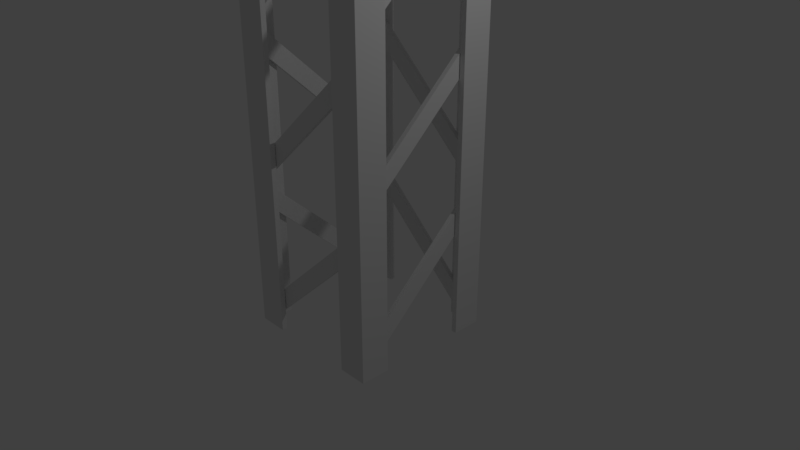 # Source: support.blend  (saved by Blender 2.79.0; exported with 4.5.12 LTS)
import bpy
from mathutils import Matrix  # noqa: F401  (used for matrix-valued properties, if any)

bpy.ops.wm.read_factory_settings(use_empty=True)
scene = bpy.context.scene
scene.name = 'Scene'

# ---- collections
col_collection_1 = bpy.data.collections.new('Collection 1'); scene.collection.children.link(col_collection_1)

# ---- world
world_world = bpy.data.worlds.new('World'); scene.world = world_world
world_world.color = (0.05088, 0.05088, 0.05088)
world_world.use_sun_shadow = False
world_world.sun_shadow_jitter_overblur = 0.0
world_world.cycles.sampling_method = 'MANUAL'

# ---- cameras
cam_camera = bpy.data.cameras.new('Camera')
cam_camera.clip_end = 100.0
cam_camera.lens = 35.0
cam_camera.sensor_width = 32.0
cam_camera.sensor_height = 18.0
cam_camera.ortho_scale = 7.314
cam_camera.dof.focus_distance = 0.0
cam_camera.dof.aperture_fstop = 128.0

# ---- lights
light_lamp = bpy.data.lights.new('Lamp', 'POINT')
light_lamp.transmission_factor = 0.0
light_lamp.cutoff_distance = 30.0
light_lamp.energy = 100.0
light_lamp.shadow_buffer_clip_start = 1.001
light_lamp.shadow_soft_size = 0.1
light_lamp.shadow_maximum_resolution = 0.006
light_lamp.use_absolute_resolution = True

# ---- meshes
me_cube_005 = bpy.data.meshes.new('Cube.005')
me_cube_005.from_pydata([(-0.9255, 0.8665, 0.7), (-0.9255, 0.8665, 1.0), (-0.9255, 0.9265, 0.7), (-0.9255, 0.9265, 1.0), (0.9245, 0.8665, -1.0), (0.9245, 0.8665, -0.7), (0.9245, 0.9265, -1.0), (0.9245, 0.9265, -0.7), (0.9245, -0.8635, 0.7), (0.9245, -0.8635, 1.0), (0.9245, -0.9235, 0.7), (0.9245, -0.9235, 1.0), (-0.9255, -0.8635, -1.0), (-0.9255, -0.8635, -0.7), (-0.9255, -0.9235, -1.0), (-0.9255, -0.9235, -0.7), (-0.8655, -0.9235, 0.7), (-0.8655, -0.9235, 1.0), (-0.9255, -0.9235, 0.7), (-0.9255, -0.9235, 1.0), (-0.8655, 0.9265, -1.0), (-0.8655, 0.9265, -0.7), (-0.9255, 0.9265, -1.0), (-0.9255, 0.9265, -0.7), (0.8645, 0.9265, 0.7), (0.8645, 0.9265, 1.0), (0.9245, 0.9265, 0.7), (0.9245, 0.9265, 1.0), (0.8645, -0.9235, -1.0), (0.8645, -0.9235, -0.7), (0.9245, -0.9235, -1.0), (0.9245, -0.9235, -0.7), (-0.9996, 0.599, -1.0), (-0.9996, 0.599, 1.0), (-0.9996, 0.999, -1.0), (-0.9996, 0.999, 1.0), (-0.9289, 0.599, 1.0), (-0.9289, 0.599, -1.0), (-0.5996, 0.999, -1.0), (-0.5996, 0.999, 1.0), (-0.9289, 0.9283, -1.0), (-0.9289, 0.9283, 1.0), (-0.5996, 0.9283, -1.0), (-0.5996, 0.9283, 1.0), (1.0, -0.601, -1.0), (1.0, -0.601, 1.0), (1.0, -1.001, -1.0), (1.0, -1.001, 1.0), (0.9297, -0.601, 1.0), (0.9297, -0.601, -1.0), (0.6004, -1.001, -1.0), (0.6004, -1.001, 1.0), (0.9297, -0.9303, -1.0), (0.9297, -0.9303, 1.0), (0.6004, -0.9303, -1.0), (0.6004, -0.9303, 1.0), (-0.5996, -1.001, -1.0), (-0.5996, -1.001, 1.0), (-0.9996, -1.001, -1.0), (-0.9996, -1.001, 1.0), (-0.5996, -0.9303, 1.0), (-0.5996, -0.9303, -1.0), (-0.9996, -0.601, -1.0), (-0.9996, -0.601, 1.0), (-0.9289, -0.9303, -1.0), (-0.9289, -0.9303, 1.0), (-0.9289, -0.601, -1.0), (-0.9289, -0.601, 1.0), (0.6004, 0.999, -1.0), (0.6004, 0.999, 1.0), (1.0, 0.999, -1.0), (1.0, 0.999, 1.0), (0.6004, 0.9283, 1.0), (0.6004, 0.9283, -1.0), (1.0, 0.599, -1.0), (1.0, 0.599, 1.0), (0.9297, 0.9283, -1.0), (0.9297, 0.9283, 1.0), (0.9297, 0.599, -1.0), (0.9297, 0.599, 1.0), (-0.9255, 0.8665, 2.7), (-0.9255, 0.8665, 3.0), (-0.9255, 0.9265, 2.7), (-0.9255, 0.9265, 3.0), (0.9245, 0.8665, 1.0), (0.9245, 0.8665, 1.3), (0.9245, 0.9265, 1.0), (0.9245, 0.9265, 1.3), (0.9245, -0.8635, 2.7), (0.9245, -0.8635, 3.0), (0.9245, -0.9235, 2.7), (0.9245, -0.9235, 3.0), (-0.9255, -0.8635, 1.0), (-0.9255, -0.8635, 1.3), (-0.9255, -0.9235, 1.0), (-0.9255, -0.9235, 1.3), (-0.8655, -0.9235, 2.7), (-0.8655, -0.9235, 3.0), (-0.9255, -0.9235, 2.7), (-0.9255, -0.9235, 3.0), (-0.8655, 0.9265, 1.0), (-0.8655, 0.9265, 1.3), (-0.9255, 0.9265, 1.0), (-0.9255, 0.9265, 1.3), (0.8645, 0.9265, 2.7), (0.8645, 0.9265, 3.0), (0.9245, 0.9265, 2.7), (0.9245, 0.9265, 3.0), (0.8645, -0.9235, 1.0), (0.8645, -0.9235, 1.3), (0.9245, -0.9235, 1.0), (0.9245, -0.9235, 1.3), (-0.9996, 0.599, 1.0), (-0.9996, 0.599, 3.0), (-0.9996, 0.999, 1.0), (-0.9996, 0.999, 3.0), (-0.9289, 0.599, 3.0), (-0.9289, 0.599, 1.0), (-0.5996, 0.999, 1.0), (-0.5996, 0.999, 3.0), (-0.9289, 0.9283, 1.0), (-0.9289, 0.9283, 3.0), (-0.5996, 0.9283, 1.0), (-0.5996, 0.9283, 3.0), (1.0, -0.601, 1.0), (1.0, -0.601, 3.0), (1.0, -1.001, 1.0), (1.0, -1.001, 3.0), (0.9297, -0.601, 3.0), (0.9297, -0.601, 1.0), (0.6004, -1.001, 1.0), (0.6004, -1.001, 3.0), (0.9297, -0.9303, 1.0), (0.9297, -0.9303, 3.0), (0.6004, -0.9303, 1.0), (0.6004, -0.9303, 3.0), (-0.5996, -1.001, 1.0), (-0.5996, -1.001, 3.0), (-0.9996, -1.001, 1.0), (-0.9996, -1.001, 3.0), (-0.5996, -0.9303, 3.0), (-0.5996, -0.9303, 1.0), (-0.9996, -0.601, 1.0), (-0.9996, -0.601, 3.0), (-0.9289, -0.9303, 1.0), (-0.9289, -0.9303, 3.0), (-0.9289, -0.601, 1.0), (-0.9289, -0.601, 3.0), (0.6004, 0.999, 1.0), (0.6004, 0.999, 3.0), (1.0, 0.999, 1.0), (1.0, 0.999, 3.0), (0.6004, 0.9283, 3.0), (0.6004, 0.9283, 1.0), (1.0, 0.599, 1.0), (1.0, 0.599, 3.0), (0.9297, 0.9283, 1.0), (0.9297, 0.9283, 3.0), (0.9297, 0.599, 1.0), (0.9297, 0.599, 3.0), (-0.9255, 0.8665, 4.7), (-0.9255, 0.8665, 5.0), (-0.9255, 0.9265, 4.7), (-0.9255, 0.9265, 5.0), (0.9245, 0.8665, 3.0), (0.9245, 0.8665, 3.3), (0.9245, 0.9265, 3.0), (0.9245, 0.9265, 3.3), (0.9245, -0.8635, 4.7), (0.9245, -0.8635, 5.0), (0.9245, -0.9235, 4.7), (0.9245, -0.9235, 5.0), (-0.9255, -0.8635, 3.0), (-0.9255, -0.8635, 3.3), (-0.9255, -0.9235, 3.0), (-0.9255, -0.9235, 3.3), (-0.8655, -0.9235, 4.7), (-0.8655, -0.9235, 5.0), (-0.9255, -0.9235, 4.7), (-0.9255, -0.9235, 5.0), (-0.8655, 0.9265, 3.0), (-0.8655, 0.9265, 3.3), (-0.9255, 0.9265, 3.0), (-0.9255, 0.9265, 3.3), (0.8645, 0.9265, 4.7), (0.8645, 0.9265, 5.0), (0.9245, 0.9265, 4.7), (0.9245, 0.9265, 5.0), (0.8645, -0.9235, 3.0), (0.8645, -0.9235, 3.3), (0.9245, -0.9235, 3.0), (0.9245, -0.9235, 3.3), (-0.9996, 0.599, 3.0), (-0.9996, 0.599, 5.0), (-0.9996, 0.999, 3.0), (-0.9996, 0.999, 5.0), (-0.9289, 0.599, 5.0), (-0.9289, 0.599, 3.0), (-0.5996, 0.999, 3.0), (-0.5996, 0.999, 5.0), (-0.9289, 0.9283, 3.0), (-0.9289, 0.9283, 5.0), (-0.5996, 0.9283, 3.0), (-0.5996, 0.9283, 5.0), (1.0, -0.601, 3.0), (1.0, -0.601, 5.0), (1.0, -1.001, 3.0), (1.0, -1.001, 5.0), (0.9297, -0.601, 5.0), (0.9297, -0.601, 3.0), (0.6004, -1.001, 3.0), (0.6004, -1.001, 5.0), (0.9297, -0.9303, 3.0), (0.9297, -0.9303, 5.0), (0.6004, -0.9303, 3.0), (0.6004, -0.9303, 5.0), (-0.5996, -1.001, 3.0), (-0.5996, -1.001, 5.0), (-0.9996, -1.001, 3.0), (-0.9996, -1.001, 5.0), (-0.5996, -0.9303, 5.0), (-0.5996, -0.9303, 3.0), (-0.9996, -0.601, 3.0), (-0.9996, -0.601, 5.0), (-0.9289, -0.9303, 3.0), (-0.9289, -0.9303, 5.0), (-0.9289, -0.601, 3.0), (-0.9289, -0.601, 5.0), (0.6004, 0.999, 3.0), (0.6004, 0.999, 5.0), (1.0, 0.999, 3.0), (1.0, 0.999, 5.0), (0.6004, 0.9283, 5.0), (0.6004, 0.9283, 3.0), (1.0, 0.599, 3.0), (1.0, 0.599, 5.0), (0.9297, 0.9283, 3.0), (0.9297, 0.9283, 5.0), (0.9297, 0.599, 3.0), (0.9297, 0.599, 5.0), (-0.9255, 0.8665, 6.7), (-0.9255, 0.8665, 7.0), (-0.9255, 0.9265, 6.7), (-0.9255, 0.9265, 7.0), (0.9245, 0.8665, 5.0), (0.9245, 0.8665, 5.3), (0.9245, 0.9265, 5.0), (0.9245, 0.9265, 5.3), (0.9245, -0.8635, 6.7), (0.9245, -0.8635, 7.0), (0.9245, -0.9235, 6.7), (0.9245, -0.9235, 7.0), (-0.9255, -0.8635, 5.0), (-0.9255, -0.8635, 5.3), (-0.9255, -0.9235, 5.0), (-0.9255, -0.9235, 5.3), (-0.8655, -0.9235, 6.7), (-0.8655, -0.9235, 7.0), (-0.9255, -0.9235, 6.7), (-0.9255, -0.9235, 7.0), (-0.8655, 0.9265, 5.0), (-0.8655, 0.9265, 5.3), (-0.9255, 0.9265, 5.0), (-0.9255, 0.9265, 5.3), (0.8645, 0.9265, 6.7), (0.8645, 0.9265, 7.0), (0.9245, 0.9265, 6.7), (0.9245, 0.9265, 7.0), (0.8645, -0.9235, 5.0), (0.8645, -0.9235, 5.3), (0.9245, -0.9235, 5.0), (0.9245, -0.9235, 5.3), (-0.9996, 0.599, 5.0), (-0.9996, 0.599, 7.0), (-0.9996, 0.999, 5.0), (-0.9996, 0.999, 7.0), (-0.9289, 0.599, 7.0), (-0.9289, 0.599, 5.0), (-0.5996, 0.999, 5.0), (-0.5996, 0.999, 7.0), (-0.9289, 0.9283, 5.0), (-0.9289, 0.9283, 7.0), (-0.5996, 0.9283, 5.0), (-0.5996, 0.9283, 7.0), (1.0, -0.601, 5.0), (1.0, -0.601, 7.0), (1.0, -1.001, 5.0), (1.0, -1.001, 7.0), (0.9297, -0.601, 7.0), (0.9297, -0.601, 5.0), (0.6004, -1.001, 5.0), (0.6004, -1.001, 7.0), (0.9297, -0.9303, 5.0), (0.9297, -0.9303, 7.0), (0.6004, -0.9303, 5.0), (0.6004, -0.9303, 7.0), (-0.5996, -1.001, 5.0), (-0.5996, -1.001, 7.0), (-0.9996, -1.001, 5.0), (-0.9996, -1.001, 7.0), (-0.5996, -0.9303, 7.0), (-0.5996, -0.9303, 5.0), (-0.9996, -0.601, 5.0), (-0.9996, -0.601, 7.0), (-0.9289, -0.9303, 5.0), (-0.9289, -0.9303, 7.0), (-0.9289, -0.601, 5.0), (-0.9289, -0.601, 7.0), (0.6004, 0.999, 5.0), (0.6004, 0.999, 7.0), (1.0, 0.999, 5.0), (1.0, 0.999, 7.0), (0.6004, 0.9283, 7.0), (0.6004, 0.9283, 5.0), (1.0, 0.599, 5.0), (1.0, 0.599, 7.0), (0.9297, 0.9283, 5.0), (0.9297, 0.9283, 7.0), (0.9297, 0.599, 5.0), (0.9297, 0.599, 7.0), (-0.9255, 0.8665, 8.7), (-0.9255, 0.8665, 9.0), (-0.9255, 0.9265, 8.7), (-0.9255, 0.9265, 9.0), (0.9245, 0.8665, 7.0), (0.9245, 0.8665, 7.3), (0.9245, 0.9265, 7.0), (0.9245, 0.9265, 7.3), (0.9245, -0.8635, 8.7), (0.9245, -0.8635, 9.0), (0.9245, -0.9235, 8.7), (0.9245, -0.9235, 9.0), (-0.9255, -0.8635, 7.0), (-0.9255, -0.8635, 7.3), (-0.9255, -0.9235, 7.0), (-0.9255, -0.9235, 7.3), (-0.8655, -0.9235, 8.7), (-0.8655, -0.9235, 9.0), (-0.9255, -0.9235, 8.7), (-0.9255, -0.9235, 9.0), (-0.8655, 0.9265, 7.0), (-0.8655, 0.9265, 7.3), (-0.9255, 0.9265, 7.0), (-0.9255, 0.9265, 7.3), (0.8645, 0.9265, 8.7), (0.8645, 0.9265, 9.0), (0.9245, 0.9265, 8.7), (0.9245, 0.9265, 9.0), (0.8645, -0.9235, 7.0), (0.8645, -0.9235, 7.3), (0.9245, -0.9235, 7.0), (0.9245, -0.9235, 7.3), (-0.9996, 0.599, 7.0), (-0.9996, 0.599, 9.0), (-0.9996, 0.999, 7.0), (-0.9996, 0.999, 9.0), (-0.9289, 0.599, 9.0), (-0.9289, 0.599, 7.0), (-0.5996, 0.999, 7.0), (-0.5996, 0.999, 9.0), (-0.9289, 0.9283, 7.0), (-0.9289, 0.9283, 9.0), (-0.5996, 0.9283, 7.0), (-0.5996, 0.9283, 9.0), (1.0, -0.601, 7.0), (1.0, -0.601, 9.0), (1.0, -1.001, 7.0), (1.0, -1.001, 9.0), (0.9297, -0.601, 9.0), (0.9297, -0.601, 7.0), (0.6004, -1.001, 7.0), (0.6004, -1.001, 9.0), (0.9297, -0.9303, 7.0), (0.9297, -0.9303, 9.0), (0.6004, -0.9303, 7.0), (0.6004, -0.9303, 9.0), (-0.5996, -1.001, 7.0), (-0.5996, -1.001, 9.0), (-0.9996, -1.001, 7.0), (-0.9996, -1.001, 9.0), (-0.5996, -0.9303, 9.0), (-0.5996, -0.9303, 7.0), (-0.9996, -0.601, 7.0), (-0.9996, -0.601, 9.0), (-0.9289, -0.9303, 7.0), (-0.9289, -0.9303, 9.0), (-0.9289, -0.601, 7.0), (-0.9289, -0.601, 9.0), (0.6004, 0.999, 7.0), (0.6004, 0.999, 9.0), (1.0, 0.999, 7.0), (1.0, 0.999, 9.0), (0.6004, 0.9283, 9.0), (0.6004, 0.9283, 7.0), (1.0, 0.599, 7.0), (1.0, 0.599, 9.0), (0.9297, 0.9283, 7.0), (0.9297, 0.9283, 9.0), (0.9297, 0.599, 7.0), (0.9297, 0.599, 9.0), (-0.9255, 0.8665, 10.7), (-0.9255, 0.8665, 11.0), (-0.9255, 0.9265, 10.7), (-0.9255, 0.9265, 11.0), (0.9245, 0.8665, 9.0), (0.9245, 0.8665, 9.3), (0.9245, 0.9265, 9.0), (0.9245, 0.9265, 9.3), (0.9245, -0.8635, 10.7), (0.9245, -0.8635, 11.0), (0.9245, -0.9235, 10.7), (0.9245, -0.9235, 11.0), (-0.9255, -0.8635, 9.0), (-0.9255, -0.8635, 9.3), (-0.9255, -0.9235, 9.0), (-0.9255, -0.9235, 9.3), (-0.8655, -0.9235, 10.7), (-0.8655, -0.9235, 11.0), (-0.9255, -0.9235, 10.7), (-0.9255, -0.9235, 11.0), (-0.8655, 0.9265, 9.0), (-0.8655, 0.9265, 9.3), (-0.9255, 0.9265, 9.0), (-0.9255, 0.9265, 9.3), (0.8645, 0.9265, 10.7), (0.8645, 0.9265, 11.0), (0.9245, 0.9265, 10.7), (0.9245, 0.9265, 11.0), (0.8645, -0.9235, 9.0), (0.8645, -0.9235, 9.3), (0.9245, -0.9235, 9.0), (0.9245, -0.9235, 9.3), (-0.9996, 0.599, 9.0), (-0.9996, 0.599, 11.0), (-0.9996, 0.999, 9.0), (-0.9996, 0.999, 11.0), (-0.9289, 0.599, 11.0), (-0.9289, 0.599, 9.0), (-0.5996, 0.999, 9.0), (-0.5996, 0.999, 11.0), (-0.9289, 0.9283, 9.0), (-0.9289, 0.9283, 11.0), (-0.5996, 0.9283, 9.0), (-0.5996, 0.9283, 11.0), (1.0, -0.601, 9.0), (1.0, -0.601, 11.0), (1.0, -1.001, 9.0), (1.0, -1.001, 11.0), (0.9297, -0.601, 11.0), (0.9297, -0.601, 9.0), (0.6004, -1.001, 9.0), (0.6004, -1.001, 11.0), (0.9297, -0.9303, 9.0), (0.9297, -0.9303, 11.0), (0.6004, -0.9303, 9.0), (0.6004, -0.9303, 11.0), (-0.5996, -1.001, 9.0), (-0.5996, -1.001, 11.0), (-0.9996, -1.001, 9.0), (-0.9996, -1.001, 11.0), (-0.5996, -0.9303, 11.0), (-0.5996, -0.9303, 9.0), (-0.9996, -0.601, 9.0), (-0.9996, -0.601, 11.0), (-0.9289, -0.9303, 9.0), (-0.9289, -0.9303, 11.0), (-0.9289, -0.601, 9.0), (-0.9289, -0.601, 11.0), (0.6004, 0.999, 9.0), (0.6004, 0.999, 11.0), (1.0, 0.999, 9.0), (1.0, 0.999, 11.0), (0.6004, 0.9283, 11.0), (0.6004, 0.9283, 9.0), (1.0, 0.599, 9.0), (1.0, 0.599, 11.0), (0.9297, 0.9283, 9.0), (0.9297, 0.9283, 11.0), (0.9297, 0.599, 9.0), (0.9297, 0.599, 11.0)], [], [(0, 1, 3, 2), (2, 3, 7, 6), (6, 7, 5, 4), (4, 5, 1, 0), (2, 6, 4, 0), (7, 3, 1, 5), (8, 9, 11, 10), (10, 11, 15, 14), (14, 15, 13, 12), (12, 13, 9, 8), (10, 14, 12, 8), (15, 11, 9, 13), (16, 17, 19, 18), (18, 19, 23, 22), (22, 23, 21, 20), (20, 21, 17, 16), (18, 22, 20, 16), (23, 19, 17, 21), (24, 25, 27, 26), (26, 27, 31, 30), (30, 31, 29, 28), (28, 29, 25, 24), (26, 30, 28, 24), (31, 27, 25, 29), (32, 33, 35, 34), (34, 35, 39, 38), (35, 41, 43, 39), (40, 42, 43, 41), (32, 37, 36, 33), (37, 40, 41, 36), (39, 43, 42, 38), (38, 42, 40, 34), (33, 36, 41, 35), (34, 40, 37, 32), (44, 45, 47, 46), (46, 47, 51, 50), (47, 53, 55, 51), (52, 54, 55, 53), (44, 49, 48, 45), (49, 52, 53, 48), (51, 55, 54, 50), (50, 54, 52, 46), (45, 48, 53, 47), (46, 52, 49, 44), (56, 57, 59, 58), (58, 59, 63, 62), (59, 65, 67, 63), (64, 66, 67, 65), (56, 61, 60, 57), (61, 64, 65, 60), (63, 67, 66, 62), (62, 66, 64, 58), (57, 60, 65, 59), (58, 64, 61, 56), (68, 69, 71, 70), (70, 71, 75, 74), (71, 77, 79, 75), (76, 78, 79, 77), (68, 73, 72, 69), (73, 76, 77, 72), (75, 79, 78, 74), (74, 78, 76, 70), (69, 72, 77, 71), (70, 76, 73, 68), (80, 81, 83, 82), (82, 83, 87, 86), (86, 87, 85, 84), (84, 85, 81, 80), (82, 86, 84, 80), (87, 83, 81, 85), (88, 89, 91, 90), (90, 91, 95, 94), (94, 95, 93, 92), (92, 93, 89, 88), (90, 94, 92, 88), (95, 91, 89, 93), (96, 97, 99, 98), (98, 99, 103, 102), (102, 103, 101, 100), (100, 101, 97, 96), (98, 102, 100, 96), (103, 99, 97, 101), (104, 105, 107, 106), (106, 107, 111, 110), (110, 111, 109, 108), (108, 109, 105, 104), (106, 110, 108, 104), (111, 107, 105, 109), (112, 113, 115, 114), (114, 115, 119, 118), (115, 121, 123, 119), (120, 122, 123, 121), (112, 117, 116, 113), (117, 120, 121, 116), (119, 123, 122, 118), (118, 122, 120, 114), (113, 116, 121, 115), (114, 120, 117, 112), (124, 125, 127, 126), (126, 127, 131, 130), (127, 133, 135, 131), (132, 134, 135, 133), (124, 129, 128, 125), (129, 132, 133, 128), (131, 135, 134, 130), (130, 134, 132, 126), (125, 128, 133, 127), (126, 132, 129, 124), (136, 137, 139, 138), (138, 139, 143, 142), (139, 145, 147, 143), (144, 146, 147, 145), (136, 141, 140, 137), (141, 144, 145, 140), (143, 147, 146, 142), (142, 146, 144, 138), (137, 140, 145, 139), (138, 144, 141, 136), (148, 149, 151, 150), (150, 151, 155, 154), (151, 157, 159, 155), (156, 158, 159, 157), (148, 153, 152, 149), (153, 156, 157, 152), (155, 159, 158, 154), (154, 158, 156, 150), (149, 152, 157, 151), (150, 156, 153, 148), (160, 161, 163, 162), (162, 163, 167, 166), (166, 167, 165, 164), (164, 165, 161, 160), (162, 166, 164, 160), (167, 163, 161, 165), (168, 169, 171, 170), (170, 171, 175, 174), (174, 175, 173, 172), (172, 173, 169, 168), (170, 174, 172, 168), (175, 171, 169, 173), (176, 177, 179, 178), (178, 179, 183, 182), (182, 183, 181, 180), (180, 181, 177, 176), (178, 182, 180, 176), (183, 179, 177, 181), (184, 185, 187, 186), (186, 187, 191, 190), (190, 191, 189, 188), (188, 189, 185, 184), (186, 190, 188, 184), (191, 187, 185, 189), (192, 193, 195, 194), (194, 195, 199, 198), (195, 201, 203, 199), (200, 202, 203, 201), (192, 197, 196, 193), (197, 200, 201, 196), (199, 203, 202, 198), (198, 202, 200, 194), (193, 196, 201, 195), (194, 200, 197, 192), (204, 205, 207, 206), (206, 207, 211, 210), (207, 213, 215, 211), (212, 214, 215, 213), (204, 209, 208, 205), (209, 212, 213, 208), (211, 215, 214, 210), (210, 214, 212, 206), (205, 208, 213, 207), (206, 212, 209, 204), (216, 217, 219, 218), (218, 219, 223, 222), (219, 225, 227, 223), (224, 226, 227, 225), (216, 221, 220, 217), (221, 224, 225, 220), (223, 227, 226, 222), (222, 226, 224, 218), (217, 220, 225, 219), (218, 224, 221, 216), (228, 229, 231, 230), (230, 231, 235, 234), (231, 237, 239, 235), (236, 238, 239, 237), (228, 233, 232, 229), (233, 236, 237, 232), (235, 239, 238, 234), (234, 238, 236, 230), (229, 232, 237, 231), (230, 236, 233, 228), (240, 241, 243, 242), (242, 243, 247, 246), (246, 247, 245, 244), (244, 245, 241, 240), (242, 246, 244, 240), (247, 243, 241, 245), (248, 249, 251, 250), (250, 251, 255, 254), (254, 255, 253, 252), (252, 253, 249, 248), (250, 254, 252, 248), (255, 251, 249, 253), (256, 257, 259, 258), (258, 259, 263, 262), (262, 263, 261, 260), (260, 261, 257, 256), (258, 262, 260, 256), (263, 259, 257, 261), (264, 265, 267, 266), (266, 267, 271, 270), (270, 271, 269, 268), (268, 269, 265, 264), (266, 270, 268, 264), (271, 267, 265, 269), (272, 273, 275, 274), (274, 275, 279, 278), (275, 281, 283, 279), (280, 282, 283, 281), (272, 277, 276, 273), (277, 280, 281, 276), (279, 283, 282, 278), (278, 282, 280, 274), (273, 276, 281, 275), (274, 280, 277, 272), (284, 285, 287, 286), (286, 287, 291, 290), (287, 293, 295, 291), (292, 294, 295, 293), (284, 289, 288, 285), (289, 292, 293, 288), (291, 295, 294, 290), (290, 294, 292, 286), (285, 288, 293, 287), (286, 292, 289, 284), (296, 297, 299, 298), (298, 299, 303, 302), (299, 305, 307, 303), (304, 306, 307, 305), (296, 301, 300, 297), (301, 304, 305, 300), (303, 307, 306, 302), (302, 306, 304, 298), (297, 300, 305, 299), (298, 304, 301, 296), (308, 309, 311, 310), (310, 311, 315, 314), (311, 317, 319, 315), (316, 318, 319, 317), (308, 313, 312, 309), (313, 316, 317, 312), (315, 319, 318, 314), (314, 318, 316, 310), (309, 312, 317, 311), (310, 316, 313, 308), (320, 321, 323, 322), (322, 323, 327, 326), (326, 327, 325, 324), (324, 325, 321, 320), (322, 326, 324, 320), (327, 323, 321, 325), (328, 329, 331, 330), (330, 331, 335, 334), (334, 335, 333, 332), (332, 333, 329, 328), (330, 334, 332, 328), (335, 331, 329, 333), (336, 337, 339, 338), (338, 339, 343, 342), (342, 343, 341, 340), (340, 341, 337, 336), (338, 342, 340, 336), (343, 339, 337, 341), (344, 345, 347, 346), (346, 347, 351, 350), (350, 351, 349, 348), (348, 349, 345, 344), (346, 350, 348, 344), (351, 347, 345, 349), (352, 353, 355, 354), (354, 355, 359, 358), (355, 361, 363, 359), (360, 362, 363, 361), (352, 357, 356, 353), (357, 360, 361, 356), (359, 363, 362, 358), (358, 362, 360, 354), (353, 356, 361, 355), (354, 360, 357, 352), (364, 365, 367, 366), (366, 367, 371, 370), (367, 373, 375, 371), (372, 374, 375, 373), (364, 369, 368, 365), (369, 372, 373, 368), (371, 375, 374, 370), (370, 374, 372, 366), (365, 368, 373, 367), (366, 372, 369, 364), (376, 377, 379, 378), (378, 379, 383, 382), (379, 385, 387, 383), (384, 386, 387, 385), (376, 381, 380, 377), (381, 384, 385, 380), (383, 387, 386, 382), (382, 386, 384, 378), (377, 380, 385, 379), (378, 384, 381, 376), (388, 389, 391, 390), (390, 391, 395, 394), (391, 397, 399, 395), (396, 398, 399, 397), (388, 393, 392, 389), (393, 396, 397, 392), (395, 399, 398, 394), (394, 398, 396, 390), (389, 392, 397, 391), (390, 396, 393, 388), (400, 401, 403, 402), (402, 403, 407, 406), (406, 407, 405, 404), (404, 405, 401, 400), (402, 406, 404, 400), (407, 403, 401, 405), (408, 409, 411, 410), (410, 411, 415, 414), (414, 415, 413, 412), (412, 413, 409, 408), (410, 414, 412, 408), (415, 411, 409, 413), (416, 417, 419, 418), (418, 419, 423, 422), (422, 423, 421, 420), (420, 421, 417, 416), (418, 422, 420, 416), (423, 419, 417, 421), (424, 425, 427, 426), (426, 427, 431, 430), (430, 431, 429, 428), (428, 429, 425, 424), (426, 430, 428, 424), (431, 427, 425, 429), (432, 433, 435, 434), (434, 435, 439, 438), (435, 441, 443, 439), (440, 442, 443, 441), (432, 437, 436, 433), (437, 440, 441, 436), (439, 443, 442, 438), (438, 442, 440, 434), (433, 436, 441, 435), (434, 440, 437, 432), (444, 445, 447, 446), (446, 447, 451, 450), (447, 453, 455, 451), (452, 454, 455, 453), (444, 449, 448, 445), (449, 452, 453, 448), (451, 455, 454, 450), (450, 454, 452, 446), (445, 448, 453, 447), (446, 452, 449, 444), (456, 457, 459, 458), (458, 459, 463, 462), (459, 465, 467, 463), (464, 466, 467, 465), (456, 461, 460, 457), (461, 464, 465, 460), (463, 467, 466, 462), (462, 466, 464, 458), (457, 460, 465, 459), (458, 464, 461, 456), (468, 469, 471, 470), (470, 471, 475, 474), (471, 477, 479, 475), (476, 478, 479, 477), (468, 473, 472, 469), (473, 476, 477, 472), (475, 479, 478, 474), (474, 478, 476, 470), (469, 472, 477, 471), (470, 476, 473, 468)])
_uv = me_cube_005.uv_layers.new(name='UVMap')
_uv.uv.foreach_set('vector', [0.8099, 0.9044, 0.8099, 0.8785, 0.8151, 0.8785, 0.8151, 0.9044, 0.669, 0.9102, 0.6501, 0.9277, 0.6501, 0.7102, 0.669, 0.6926, 0.8151, 0.9044, 0.8151, 0.8785, 0.8202, 0.8785, 0.8202, 0.9044, 0.8288, 0.6434, 0.8477, 0.6609, 0.8477, 0.8785, 0.8288, 0.8609, 0.9692, 0.8398, 0.9692, 0.6797, 0.9743, 0.6797, 0.9743, 0.8398, 0.9601, 0.0, 0.9601, 0.1602, 0.955, 0.1602, 0.955, 0.0, 0.5058, 0.8918, 0.5058, 0.9177, 0.5007, 0.9177, 0.5007, 0.8918, 0.2115, 0.9102, 0.1926, 0.9277, 0.1926, 0.7102, 0.2115, 0.6926, 0.4322, 0.9177, 0.4322, 0.8918, 0.4374, 0.8918, 0.4374, 0.9177, 0.08717, 0.2359, 0.06974, 0.2168, 0.08717, 0.0, 0.1046, 0.01907, 0.4124, 0.5195, 0.4124, 0.6797, 0.4073, 0.6797, 0.4073, 0.5195, 0.9704, 0.1602, 0.9704, 0.0, 0.9755, 0.0, 0.9755, 0.1602, 0.4383, 0.9177, 0.4383, 0.8918, 0.4434, 0.8918, 0.4434, 0.9177, 0.6501, 0.9102, 0.6312, 0.9277, 0.6312, 0.7102, 0.6501, 0.6926, 0.2953, 0.9177, 0.2953, 0.8918, 0.3004, 0.8918, 0.3004, 0.9177, 0.4322, 0.9277, 0.4133, 0.9102, 0.4133, 0.6926, 0.4322, 0.7102, 0.9858, 0.1602, 0.9858, 0.0, 0.9909, 0.0, 0.9909, 0.1602, 0.9949, 0.6797, 0.9949, 0.5195, 1.0, 0.5195, 1.0, 0.6797, 0.4716, 0.9177, 0.4716, 0.8918, 0.4767, 0.8918, 0.4767, 0.9177, 0.5538, 0.9102, 0.5349, 0.9277, 0.5349, 0.7102, 0.5538, 0.6926, 0.8099, 0.9304, 0.8099, 0.9044, 0.8151, 0.9044, 0.8151, 0.9304, 0.6034, 0.9277, 0.5845, 0.9102, 0.5845, 0.6926, 0.6034, 0.7102, 0.9897, 0.8398, 0.9897, 1.0, 0.9846, 1.0, 0.9846, 0.8398, 0.9846, 0.6797, 0.9846, 0.8398, 0.9795, 0.8398, 0.9795, 0.6797, 0.3449, 0.5195, 0.3449, 0.3463, 0.3791, 0.3463, 0.3791, 0.5195, 0.1737, 0.3463, 0.1737, 0.1732, 0.2079, 0.1732, 0.2079, 0.3463, 0.9387, 0.2078, 0.9326, 0.2017, 0.9326, 0.1732, 0.9387, 0.1732, 0.7878, 0.1732, 0.7596, 0.1732, 0.7596, 1.032e-08, 0.7878, 0.0, 0.9529, 0.8658, 0.9468, 0.8658, 0.9468, 0.6926, 0.9529, 0.6926, 0.08454, 0.5822, 0.1127, 0.5822, 0.1127, 0.7554, 0.08454, 0.7554, 0.9447, 0.4848, 0.9387, 0.4848, 0.9387, 0.3117, 0.9447, 0.3117, 0.9045, 0.5195, 0.9045, 0.5134, 0.9326, 0.5134, 0.9387, 0.5195, 0.9045, 0.2078, 0.9045, 0.2017, 0.9326, 0.2017, 0.9387, 0.2078, 0.9387, 0.5195, 0.9326, 0.5134, 0.9326, 0.4848, 0.9387, 0.4848, 0.3791, 0.1732, 0.3791, 0.3463, 0.3449, 0.3463, 0.3449, 0.1732, 0.4818, 0.5195, 0.4818, 0.3463, 0.516, 0.3463, 0.516, 0.5195, 0.8502, 0.03463, 0.8442, 0.04075, 0.816, 0.04075, 0.816, 0.03463, 0.6751, 0.1732, 0.6469, 0.1732, 0.6469, 1.032e-08, 0.6751, 0.0, 0.4443, 0.8658, 0.4383, 0.8658, 0.4383, 0.6926, 0.4443, 0.6926, 0.6127, 0.6926, 0.5845, 0.6926, 0.5845, 0.5195, 0.6127, 0.5195, 0.9347, 0.6926, 0.9408, 0.6926, 0.9408, 0.8658, 0.9347, 0.8658, 0.0, 0.8246, 5.101e-09, 0.8185, 0.02818, 0.8185, 0.03423, 0.8246, 0.8502, 0.06926, 0.8442, 0.06926, 0.8442, 0.04075, 0.8502, 0.03463, 0.03423, 0.8246, 0.02818, 0.8185, 0.02818, 0.79, 0.03423, 0.79, 0.516, 0.5195, 0.516, 0.3463, 0.5503, 0.3463, 0.5503, 0.5195, 0.03423, 0.409, 0.03423, 0.2359, 0.06846, 0.2359, 0.06846, 0.409, 0.1027, 0.8593, 0.09664, 0.8531, 0.09664, 0.8246, 0.1027, 0.8246, 0.6751, 1.548e-08, 0.7033, 0.0, 0.7033, 0.1732, 0.6751, 0.1732, 0.9045, 0.5195, 0.9105, 0.5195, 0.9105, 0.6926, 0.9045, 0.6926, 0.6127, 0.3463, 0.5845, 0.3463, 0.5845, 0.1732, 0.6127, 0.1732, 0.3014, 0.6926, 0.3074, 0.6926, 0.3074, 0.8658, 0.3014, 0.8658, 0.0, 0.7554, 0.006051, 0.7554, 0.006051, 0.7839, 1.02e-08, 0.79, 0.06846, 0.8593, 0.06846, 0.8531, 0.09664, 0.8531, 0.1027, 0.8593, 1.02e-08, 0.79, 0.006051, 0.7839, 0.03423, 0.7839, 0.03423, 0.79, 0.3106, 0.3463, 0.3106, 0.1732, 0.3449, 0.1732, 0.3449, 0.3463, 0.4133, 0.3463, 0.4133, 0.5195, 0.3791, 0.5195, 0.3791, 0.3463, 0.06846, 0.9285, 0.06241, 0.9224, 0.06241, 0.8939, 0.06846, 0.8939, 0.05636, 0.7554, 0.02818, 0.7554, 0.02818, 0.5822, 0.05636, 0.5822, 0.9287, 0.8658, 0.9226, 0.8658, 0.9226, 0.6926, 0.9287, 0.6926, 0.7818, 0.6926, 0.7536, 0.6926, 0.7536, 0.5195, 0.7818, 0.5195, 0.9368, 0.0, 0.9429, 0.0, 0.9429, 0.1732, 0.9368, 0.1732, 0.1369, 0.9285, 0.1309, 0.9285, 0.1309, 0.9, 0.1369, 0.8939, 0.03423, 0.9285, 0.03423, 0.9224, 0.06241, 0.9224, 0.06846, 0.9285, 0.1369, 0.8939, 0.1309, 0.9, 0.1027, 0.9, 0.1027, 0.8939, 0.6223, 0.8918, 0.6223, 0.8658, 0.6274, 0.8658, 0.6274, 0.8918, 0.6972, 0.9102, 0.6783, 0.9277, 0.6783, 0.7102, 0.6972, 0.6926, 0.1616, 0.8918, 0.1616, 0.8658, 0.1667, 0.8658, 0.1667, 0.8918, 0.8856, 0.1732, 0.9045, 0.1907, 0.9045, 0.4083, 0.8856, 0.3907, 0.3388, 0.6797, 0.3388, 0.5195, 0.3439, 0.5195, 0.3439, 0.6797, 0.4809, 0.5195, 0.4809, 0.6797, 0.4757, 0.6797, 0.4757, 0.5195, 0.5845, 0.8788, 0.5845, 0.9048, 0.5794, 0.9048, 0.5794, 0.8788, 0.9045, 0.6258, 0.8856, 0.6434, 0.8856, 0.4258, 0.9045, 0.4083, 0.5067, 0.8918, 0.5067, 0.8658, 0.5119, 0.8658, 0.5119, 0.8918, 0.122, 0.2359, 0.1046, 0.2168, 0.122, 0.0, 0.1395, 0.01907, 0.9641, 0.5195, 0.9641, 0.6797, 0.9589, 0.6797, 0.9589, 0.5195, 0.9743, 0.6797, 0.9743, 0.5195, 0.9795, 0.5195, 0.9795, 0.6797, 0.5727, 0.9177, 0.5727, 0.8918, 0.5779, 0.8918, 0.5779, 0.9177, 0.7443, 0.9102, 0.7254, 0.9277, 0.7254, 0.7102, 0.7443, 0.6926, 0.1616, 0.9177, 0.1616, 0.8918, 0.1667, 0.8918, 0.1667, 0.9177, 0.516, 0.6926, 0.5349, 0.7102, 0.5349, 0.9277, 0.516, 0.9102, 0.9692, 0.6797, 0.9692, 0.8398, 0.9641, 0.8398, 0.9641, 0.6797, 0.9897, 1.0, 0.9897, 0.8398, 0.9949, 0.8398, 0.9949, 1.0, 0.6723, 0.9177, 0.6723, 0.8918, 0.6774, 0.8918, 0.6774, 0.9177, 0.6223, 0.9102, 0.6034, 0.9277, 0.6034, 0.7102, 0.6223, 0.6926, 0.4665, 0.9177, 0.4665, 0.8918, 0.4716, 0.8918, 0.4716, 0.9177, 0.5538, 0.6926, 0.5727, 0.7102, 0.5727, 0.9277, 0.5538, 0.9102, 0.9743, 0.8398, 0.9743, 1.0, 0.9692, 1.0, 0.9692, 0.8398, 0.9877, 0.3117, 0.9877, 0.4719, 0.9825, 0.4719, 0.9825, 0.3117, 0.4476, 0.3463, 0.4476, 0.1732, 0.4818, 0.1732, 0.4818, 0.3463, 0.3449, 0.1732, 0.3449, 2.064e-08, 0.3791, 0.0, 0.3791, 0.1732, 0.8973, 0.9477, 0.8913, 0.9416, 0.8913, 0.9131, 0.8973, 0.9131, 0.7536, 0.5195, 0.7254, 0.5195, 0.7254, 0.3463, 0.7536, 0.3463, 0.9589, 0.6926, 0.9529, 0.6926, 0.9529, 0.5195, 0.9589, 0.5195, 0.6972, 0.1732, 0.7254, 0.1732, 0.7254, 0.3463, 0.6972, 0.3463, 0.8099, 0.8658, 0.8039, 0.8658, 0.8039, 0.6926, 0.8099, 0.6926, 0.9045, 0.381, 0.9045, 0.3748, 0.9326, 0.3748, 0.9387, 0.381, 0.8631, 0.9477, 0.8631, 0.9416, 0.8913, 0.9416, 0.8973, 0.9477, 0.9387, 0.381, 0.9326, 0.3748, 0.9326, 0.3463, 0.9387, 0.3463, 0.516, 0.3463, 0.516, 0.1732, 0.5503, 0.1732, 0.5503, 0.3463, 1.02e-08, 0.5822, 0.0, 0.409, 0.03423, 0.409, 0.03423, 0.5822, 0.8845, 0.03463, 0.8784, 0.04075, 0.8502, 0.04075, 0.8502, 0.03463, 0.1677, 0.6926, 0.1395, 0.6926, 0.1395, 0.5195, 0.1677, 0.5195, 0.3014, 0.8658, 0.2953, 0.8658, 0.2953, 0.6926, 0.3014, 0.6926, 0.3046, 0.6926, 0.2764, 0.6926, 0.2764, 0.5195, 0.3046, 0.5195, 0.9247, 4.128e-08, 0.9308, 4.128e-08, 0.9308, 0.1732, 0.9247, 0.1732, 0.9045, 0.2771, 0.9045, 0.2709, 0.9326, 0.2709, 0.9387, 0.2771, 0.8845, 0.06926, 0.8784, 0.06926, 0.8784, 0.04075, 0.8845, 0.03463, 0.9387, 0.2771, 0.9326, 0.2709, 0.9326, 0.2424, 0.9387, 0.2424, 0.3106, 0.5195, 0.3106, 0.3463, 0.3449, 0.3463, 0.3449, 0.5195, 0.06974, 0.409, 0.06974, 0.2359, 0.104, 0.2359, 0.104, 0.409, 0.03423, 0.8593, 0.02818, 0.8531, 0.02818, 0.8246, 0.03423, 0.8246, 0.4133, 0.5195, 0.4415, 0.5195, 0.4415, 0.6926, 0.4133, 0.6926, 0.5067, 0.6926, 0.5128, 0.6926, 0.5128, 0.8658, 0.5067, 0.8658, 0.6469, 0.1732, 0.6187, 0.1732, 0.6187, 2.064e-08, 0.6469, 0.0, 0.4012, 0.5195, 0.4073, 0.5195, 0.4073, 0.6926, 0.4012, 0.6926, 0.8845, 0.1385, 0.8905, 0.1385, 0.8905, 0.167, 0.8845, 0.1732, 0.0, 0.8593, 0.0, 0.8531, 0.02818, 0.8531, 0.03423, 0.8593, 0.8845, 0.1732, 0.8905, 0.167, 0.9187, 0.167, 0.9187, 0.1732, 0.2422, 0.3463, 0.2422, 0.1732, 0.2764, 0.1732, 0.2764, 0.3463, 0.2079, 0.3463, 0.2079, 0.5195, 0.1737, 0.5195, 0.1737, 0.3463, 0.8845, 0.1039, 0.8784, 0.09777, 0.8784, 0.06926, 0.8845, 0.06926, 0.6972, 0.3463, 0.669, 0.3463, 0.669, 0.1732, 0.6972, 0.1732, 0.5067, 0.8658, 0.5007, 0.8658, 0.5007, 0.6926, 0.5067, 0.6926, 0.7536, 0.6926, 0.7254, 0.6926, 0.7254, 0.5195, 0.7536, 0.5195, 0.9308, 0.0, 0.9368, 0.0, 0.9368, 0.1732, 0.9308, 0.1732, 0.1027, 0.9285, 0.09664, 0.9285, 0.09664, 0.9, 0.1027, 0.8939, 0.8502, 0.1039, 0.8502, 0.09777, 0.8784, 0.09777, 0.8845, 0.1039, 0.1027, 0.8939, 0.09664, 0.9, 0.06846, 0.9, 0.06846, 0.8939, 0.6723, 0.8918, 0.6723, 0.8658, 0.6774, 0.8658, 0.6774, 0.8918, 0.8477, 0.4258, 0.8666, 0.4083, 0.8666, 0.6258, 0.8477, 0.6434, 0.5727, 0.8918, 0.5727, 0.8658, 0.5779, 0.8658, 0.5779, 0.8918, 0.8856, 0.4083, 0.8666, 0.3907, 0.8666, 0.1732, 0.8856, 0.1907, 0.2019, 0.6797, 0.2019, 0.5195, 0.207, 0.5195, 0.207, 0.6797, 0.5151, 0.5195, 0.5151, 0.6797, 0.51, 0.6797, 0.51, 0.5195, 0.8202, 0.9044, 0.8202, 0.8785, 0.8253, 0.8785, 0.8253, 0.9044, 0.8666, 0.6609, 0.8856, 0.6434, 0.8856, 0.8609, 0.8666, 0.8785, 0.5067, 0.9177, 0.5067, 0.8918, 0.5119, 0.8918, 0.5119, 0.9177, 0.7632, 0.9277, 0.7443, 0.9102, 0.7443, 0.6926, 0.7632, 0.7102, 0.9671, 0.3117, 0.9671, 0.4719, 0.962, 0.4719, 0.962, 0.3117, 0.9743, 0.8398, 0.9743, 0.6797, 0.9795, 0.6797, 0.9795, 0.8398, 0.4383, 0.8918, 0.4383, 0.8658, 0.4434, 0.8658, 0.4434, 0.8918, 0.8477, 0.6609, 0.8666, 0.6434, 0.8666, 0.8609, 0.8477, 0.8785, 0.6223, 0.9177, 0.6223, 0.8918, 0.6274, 0.8918, 0.6274, 0.9177, 0.8477, 0.6434, 0.8288, 0.6258, 0.8288, 0.4083, 0.8477, 0.4258, 0.9743, 0.5195, 0.9743, 0.6797, 0.9692, 0.6797, 0.9692, 0.5195, 0.9897, 0.6797, 0.9897, 0.5195, 0.9949, 0.5195, 0.9949, 0.6797, 0.4665, 0.8918, 0.4665, 0.8658, 0.4716, 0.8658, 0.4716, 0.8918, 0.1584, 0.9102, 0.1395, 0.9277, 0.1395, 0.7102, 0.1584, 0.6926, 0.231, 0.9307, 0.231, 0.9048, 0.2361, 0.9048, 0.2361, 0.9307, 0.3295, 0.6926, 0.3484, 0.7102, 0.3484, 0.9277, 0.3295, 0.9102, 0.9795, 0.8398, 0.9795, 1.0, 0.9743, 1.0, 0.9743, 0.8398, 0.9692, 0.8398, 0.9692, 1.0, 0.9641, 1.0, 0.9641, 0.8398, 0.2079, 0.5195, 0.2079, 0.3463, 0.2422, 0.3463, 0.2422, 0.5195, 0.3106, 0.1732, 0.3106, 0.0, 0.3449, 0.0, 0.3449, 0.1732, 0.8631, 0.9477, 0.857, 0.9416, 0.857, 0.9131, 0.8631, 0.9131, 0.7818, 0.3463, 0.7536, 0.3463, 0.7536, 0.1732, 0.7818, 0.1732, 0.9568, 0.4848, 0.9508, 0.4848, 0.9508, 0.3117, 0.9568, 0.3117, 0.05636, 0.5822, 0.08454, 0.5822, 0.08454, 0.7554, 0.05636, 0.7554, 0.955, 0.1732, 0.9489, 0.1732, 0.9489, 0.0, 0.955, 0.0, 0.9045, 0.3463, 0.9045, 0.3402, 0.9326, 0.3402, 0.9387, 0.3463, 0.8288, 0.9477, 0.8288, 0.9416, 0.857, 0.9416, 0.8631, 0.9477, 0.9387, 0.3463, 0.9326, 0.3402, 0.9326, 0.3117, 0.9387, 0.3117, 0.03423, 0.2359, 0.03423, 0.409, 3.061e-08, 0.409, 0.0, 0.2359, 0.4818, 0.1732, 0.4818, 0.0, 0.516, 0.0, 0.516, 0.1732, 0.1369, 0.8593, 0.1309, 0.8654, 0.1027, 0.8654, 0.1027, 0.8593, 0.2019, 0.6926, 0.1737, 0.6926, 0.1737, 0.5195, 0.2019, 0.5195, 0.4383, 0.8658, 0.4322, 0.8658, 0.4322, 0.6926, 0.4383, 0.6926, 0.4757, 0.6926, 0.4476, 0.6926, 0.4476, 0.5195, 0.4757, 0.5195, 0.9408, 0.6926, 0.9468, 0.6926, 0.9468, 0.8658, 0.9408, 0.8658, 0.8502, 0.03463, 0.8502, 0.02851, 0.8784, 0.02851, 0.8845, 0.03463, 0.1369, 0.8939, 0.1309, 0.8939, 0.1309, 0.8654, 0.1369, 0.8593, 0.8845, 0.03463, 0.8784, 0.02851, 0.8784, 0.0, 0.8845, 5.161e-09, 0.4133, 0.5195, 0.4133, 0.3463, 0.4476, 0.3463, 0.4476, 0.5195, 0.104, 0.409, 0.104, 0.2359, 0.1382, 0.2359, 0.1382, 0.409, 0.06846, 0.8593, 0.06241, 0.8531, 0.06241, 0.8246, 0.06846, 0.8246, 0.669, 0.5195, 0.6972, 0.5195, 0.6972, 0.6926, 0.669, 0.6926, 0.6723, 0.6926, 0.6783, 0.6926, 0.6783, 0.8658, 0.6723, 0.8658, 0.669, 0.5195, 0.6409, 0.5195, 0.6409, 0.3463, 0.669, 0.3463, 0.1616, 0.6926, 0.1677, 0.6926, 0.1677, 0.8658, 0.1616, 0.8658, 0.8845, 0.0, 0.8905, 0.0, 0.8905, 0.02851, 0.8845, 0.03463, 0.03423, 0.8593, 0.03423, 0.8531, 0.06241, 0.8531, 0.06846, 0.8593, 0.8845, 0.03463, 0.8905, 0.02851, 0.9187, 0.02851, 0.9187, 0.03463, 0.2764, 0.3463, 0.2764, 0.1732, 0.3106, 0.1732, 0.3106, 0.3463, 0.2764, 0.3463, 0.2764, 0.5195, 0.2422, 0.5195, 0.2422, 0.3463, 0.1027, 0.8939, 0.09664, 0.8878, 0.09664, 0.8593, 0.1027, 0.8593, 0.7254, 0.6926, 0.6972, 0.6926, 0.6972, 0.5195, 0.7254, 0.5195, 0.9226, 0.8658, 0.9166, 0.8658, 0.9166, 0.6926, 0.9226, 0.6926, 0.7596, 0.1732, 0.7314, 0.1732, 0.7314, 0.0, 0.7596, 0.0, 0.7004, 0.6926, 0.7065, 0.6926, 0.7065, 0.8658, 0.7004, 0.8658, 0.03423, 0.9285, 0.02818, 0.9285, 0.02818, 0.9, 0.03423, 0.8939, 0.06846, 0.8939, 0.06846, 0.8878, 0.09664, 0.8878, 0.1027, 0.8939, 0.03423, 0.8939, 0.02818, 0.9, 0.0, 0.9, 5.101e-09, 0.8939, 0.1686, 0.8918, 0.1686, 0.8658, 0.1737, 0.8658, 0.1737, 0.8918, 0.4052, 0.9102, 0.3862, 0.9277, 0.3862, 0.7102, 0.4052, 0.6926, 0.1078, 0.7554, 0.1078, 0.7813, 0.1027, 0.7813, 0.1027, 0.7554, 0.3484, 0.6926, 0.3673, 0.7102, 0.3673, 0.9277, 0.3484, 0.9102, 0.2361, 0.6797, 0.2361, 0.5195, 0.2413, 0.5195, 0.2413, 0.6797, 0.5784, 0.5195, 0.5784, 0.6797, 0.5733, 0.6797, 0.5733, 0.5195, 0.5007, 0.8918, 0.5007, 0.8658, 0.5058, 0.8658, 0.5058, 0.8918, 0.2304, 0.9102, 0.2115, 0.9277, 0.2115, 0.7102, 0.2304, 0.6926, 0.4322, 0.8918, 0.4322, 0.8658, 0.4374, 0.8658, 0.4374, 0.8918, 0.0523, 0.0, 0.06974, 0.01907, 0.0523, 0.2359, 0.03487, 0.2168, 0.962, 0.3117, 0.962, 0.4719, 0.9568, 0.4719, 0.9568, 0.3117, 0.9774, 0.4719, 0.9774, 0.3117, 0.9825, 0.3117, 0.9825, 0.4719, 0.7004, 0.9177, 0.7004, 0.8918, 0.7056, 0.8918, 0.7056, 0.9177, 0.3295, 0.9102, 0.3106, 0.9277, 0.3106, 0.7102, 0.3295, 0.6926, 0.4052, 0.9177, 0.4052, 0.8918, 0.4103, 0.8918, 0.4103, 0.9177, 0.1737, 0.6926, 0.1926, 0.7102, 0.1926, 0.9277, 0.1737, 0.9102, 0.9692, 0.5195, 0.9692, 0.6797, 0.9641, 0.6797, 0.9641, 0.5195, 0.9909, 0.1602, 0.9909, 0.0, 0.9961, 0.0, 0.9961, 0.1602, 0.4716, 0.8918, 0.4716, 0.8658, 0.4767, 0.8658, 0.4767, 0.8918, 0.8856, 0.6258, 0.8666, 0.6434, 0.8666, 0.4258, 0.8856, 0.4083, 0.1686, 0.9177, 0.1686, 0.8918, 0.1737, 0.8918, 0.1737, 0.9177, 0.255, 0.9277, 0.2361, 0.9102, 0.2361, 0.6926, 0.255, 0.7102, 0.9897, 0.6797, 0.9897, 0.8398, 0.9846, 0.8398, 0.9846, 0.6797, 0.9641, 0.8398, 0.9641, 1.0, 0.9589, 1.0, 0.9589, 0.8398, 0.4476, 0.1732, 0.4476, 0.0, 0.4818, 0.0, 0.4818, 0.1732, 0.2079, 0.3463, 0.2079, 0.1732, 0.2422, 0.1732, 0.2422, 0.3463, 0.9315, 0.9131, 0.9255, 0.907, 0.9255, 0.8785, 0.9315, 0.8785, 0.8099, 0.6926, 0.7818, 0.6926, 0.7818, 0.5195, 0.8099, 0.5195, 0.9589, 0.8658, 0.9529, 0.8658, 0.9529, 0.6926, 0.9589, 0.6926, 0.5442, 0.5195, 0.5724, 0.5195, 0.5724, 0.6926, 0.5442, 0.6926, 0.9247, 0.1732, 0.9187, 0.1732, 0.9187, 4.128e-08, 0.9247, 4.128e-08, 0.9045, 0.4502, 0.9045, 0.4441, 0.9326, 0.4441, 0.9387, 0.4502, 0.8973, 0.9131, 0.8973, 0.907, 0.9255, 0.907, 0.9315, 0.9131, 0.9387, 0.4502, 0.9326, 0.4441, 0.9326, 0.4156, 0.9387, 0.4156, 0.1737, 0.3463, 0.1737, 0.5195, 0.1395, 0.5195, 0.1395, 0.3463, 0.516, 0.1732, 0.516, 0.0, 0.5503, 0.0, 0.5503, 0.1732, 0.8502, 0.1385, 0.8442, 0.1447, 0.816, 0.1447, 0.816, 0.1385, 0.3388, 0.6926, 0.3106, 0.6926, 0.3106, 0.5195, 0.3388, 0.5195, 0.1737, 0.8658, 0.1677, 0.8658, 0.1677, 0.6926, 0.1737, 0.6926, 0.2361, 0.6926, 0.2079, 0.6926, 0.2079, 0.5195, 0.2361, 0.5195, 0.9468, 0.5195, 0.9529, 0.5195, 0.9529, 0.6926, 0.9468, 0.6926, 0.03423, 0.8939, 0.03423, 0.8878, 0.06241, 0.8878, 0.06846, 0.8939, 0.8502, 0.1732, 0.8442, 0.1732, 0.8442, 0.1447, 0.8502, 0.1385, 0.06846, 0.8939, 0.06241, 0.8878, 0.06241, 0.8593, 0.06846, 0.8593, 0.06974, 0.5822, 0.06974, 0.409, 0.104, 0.409, 0.104, 0.5822, 0.4133, 0.3463, 0.4133, 0.1732, 0.4476, 0.1732, 0.4476, 0.3463, 0.1027, 0.8246, 0.09664, 0.8185, 0.09664, 0.79, 0.1027, 0.79, 0.6127, 0.3463, 0.6409, 0.3463, 0.6409, 0.5195, 0.6127, 0.5195, 0.9105, 0.5195, 0.9166, 0.5195, 0.9166, 0.6926, 0.9105, 0.6926, 0.2703, 0.6926, 0.2422, 0.6926, 0.2422, 0.5195, 0.2703, 0.5195, 0.5784, 0.5195, 0.5845, 0.5195, 0.5845, 0.6926, 0.5784, 0.6926, 0.8845, 0.03463, 0.8905, 0.03463, 0.8905, 0.06314, 0.8845, 0.06926, 0.06846, 0.8246, 0.06846, 0.8185, 0.09664, 0.8185, 0.1027, 0.8246, 0.8845, 0.06926, 0.8905, 0.06314, 0.9187, 0.06314, 0.9187, 0.06926, 0.2079, 0.1732, 0.2079, 4.128e-08, 0.2422, 0.0, 0.2422, 0.1732, 0.5845, 0.0, 0.5845, 0.1732, 0.5503, 0.1732, 0.5503, 0.0, 0.03423, 0.8939, 0.02818, 0.8878, 0.02818, 0.8593, 0.03423, 0.8593, 0.6409, 0.6926, 0.6127, 0.6926, 0.6127, 0.5195, 0.6409, 0.5195, 0.4786, 0.8658, 0.4725, 0.8658, 0.4725, 0.6926, 0.4786, 0.6926, 0.7818, 0.5195, 0.7536, 0.5195, 0.7536, 0.3463, 0.7818, 0.3463, 0.9166, 0.5195, 0.9226, 0.5195, 0.9226, 0.6926, 0.9166, 0.6926, 0.8973, 0.9131, 0.8913, 0.9131, 0.8913, 0.8846, 0.8973, 0.8785, 5.101e-09, 0.8939, 0.0, 0.8878, 0.02818, 0.8878, 0.03423, 0.8939, 0.8973, 0.8785, 0.8913, 0.8846, 0.8631, 0.8846, 0.8631, 0.8785, 0.7004, 0.8918, 0.7004, 0.8658, 0.7056, 0.8658, 0.7056, 0.8918, 0.4818, 0.7102, 0.5007, 0.6926, 0.5007, 0.9102, 0.4818, 0.9277, 0.2361, 0.8788, 0.2361, 0.9048, 0.231, 0.9048, 0.231, 0.8788, 0.7065, 0.6926, 0.7254, 0.7102, 0.7254, 0.9277, 0.7065, 0.9102, 0.3046, 0.6797, 0.3046, 0.5195, 0.3097, 0.5195, 0.3097, 0.6797, 0.2361, 0.6926, 0.2361, 0.8528, 0.231, 0.8528, 0.231, 0.6926, 0.3004, 0.9177, 0.3004, 0.8918, 0.3056, 0.8918, 0.3056, 0.9177, 0.4665, 0.9102, 0.4476, 0.9277, 0.4476, 0.7102, 0.4665, 0.6926, 0.8039, 0.8918, 0.8039, 0.8658, 0.809, 0.8658, 0.809, 0.8918, 0.3862, 0.9277, 0.3673, 0.9102, 0.3673, 0.6926, 0.3862, 0.7102, 0.9641, 0.6797, 0.9641, 0.8398, 0.9589, 0.8398, 0.9589, 0.6797, 0.9722, 0.4719, 0.9722, 0.3117, 0.9774, 0.3117, 0.9774, 0.4719, 0.8039, 0.9177, 0.8039, 0.8918, 0.809, 0.8918, 0.809, 0.9177, 0.2739, 0.9102, 0.255, 0.9277, 0.255, 0.7102, 0.2739, 0.6926, 0.8202, 0.9304, 0.8202, 0.9044, 0.8253, 0.9044, 0.8253, 0.9304, 0.7821, 0.9277, 0.7632, 0.9102, 0.7632, 0.6926, 0.7821, 0.7102, 0.9722, 0.3117, 0.9722, 0.4719, 0.9671, 0.4719, 0.9671, 0.3117, 0.9928, 0.4719, 0.9928, 0.3117, 0.9979, 0.3117, 0.9979, 0.4719, 0.5794, 0.9307, 0.5794, 0.9048, 0.5845, 0.9048, 0.5845, 0.9307, 0.7821, 0.7102, 0.801, 0.6926, 0.801, 0.9102, 0.7821, 0.9277, 0.2953, 0.8918, 0.2953, 0.8658, 0.3004, 0.8658, 0.3004, 0.8918, 0.2953, 0.9277, 0.2764, 0.9102, 0.2764, 0.6926, 0.2953, 0.7102, 0.9846, 0.8398, 0.9846, 1.0, 0.9795, 1.0, 0.9795, 0.8398, 0.9858, 0.0, 0.9858, 0.1602, 0.9807, 0.1602, 0.9807, 0.0, 0.5845, 0.1732, 0.5845, 0.0, 0.6187, 0.0, 0.6187, 0.1732, 0.2764, 0.5195, 0.2764, 0.3463, 0.3106, 0.3463, 0.3106, 0.5195, 0.9187, 0.1385, 0.9126, 0.1324, 0.9126, 0.1039, 0.9187, 0.1039, 0.816, 0.1732, 0.7878, 0.1732, 0.7878, 0.0, 0.816, 0.0, 0.4476, 0.6926, 0.4415, 0.6926, 0.4415, 0.5195, 0.4476, 0.5195, 0.7254, 0.1732, 0.7536, 0.1732, 0.7536, 0.3463, 0.7254, 0.3463, 0.9489, 0.1732, 0.9429, 0.1732, 0.9429, 0.0, 0.9489, 0.0, 0.9045, 0.4848, 0.9045, 0.4787, 0.9326, 0.4787, 0.9387, 0.4848, 0.8845, 0.1385, 0.8845, 0.1324, 0.9126, 0.1324, 0.9187, 0.1385, 0.9387, 0.4848, 0.9326, 0.4787, 0.9326, 0.4502, 0.9387, 0.4502, 0.1395, 0.3463, 0.1395, 0.1732, 0.1737, 0.1732, 0.1737, 0.3463, 0.104, 0.5822, 0.104, 0.409, 0.1382, 0.409, 0.1382, 0.5822, 0.8845, 0.1385, 0.8784, 0.1447, 0.8502, 0.1447, 0.8502, 0.1385, 0.7254, 0.5195, 0.6972, 0.5195, 0.6972, 0.3463, 0.7254, 0.3463, 0.5788, 0.8658, 0.5727, 0.8658, 0.5727, 0.6926, 0.5788, 0.6926, 0.7314, 0.1732, 0.7033, 0.1732, 0.7033, 0.0, 0.7314, 0.0, 0.9408, 0.5195, 0.9468, 0.5195, 0.9468, 0.6926, 0.9408, 0.6926, 0.06846, 0.79, 0.06846, 0.7839, 0.09664, 0.7839, 0.1027, 0.79, 0.8845, 0.1732, 0.8784, 0.1732, 0.8784, 0.1447, 0.8845, 0.1385, 0.1027, 0.79, 0.09664, 0.7839, 0.09664, 0.7554, 0.1027, 0.7554, 0.5503, 0.3463, 0.5503, 0.1732, 0.5845, 0.1732, 0.5845, 0.3463, 0.5503, 0.5195, 0.5503, 0.3463, 0.5845, 0.3463, 0.5845, 0.5195, 0.06846, 0.8246, 0.06241, 0.8185, 0.06241, 0.79, 0.06846, 0.79, 0.669, 0.3463, 0.6972, 0.3463, 0.6972, 0.5195, 0.669, 0.5195, 0.9105, 0.6926, 0.9166, 0.6926, 0.9166, 0.8658, 0.9105, 0.8658, 0.5442, 0.6926, 0.516, 0.6926, 0.516, 0.5195, 0.5442, 0.5195, 0.4052, 0.6926, 0.4112, 0.6926, 0.4112, 0.8658, 0.4052, 0.8658, 0.03423, 0.7554, 0.04028, 0.7554, 0.04028, 0.7839, 0.03423, 0.79, 0.03423, 0.8246, 0.03423, 0.8185, 0.06241, 0.8185, 0.06846, 0.8246, 0.03423, 0.79, 0.04028, 0.7839, 0.06846, 0.7839, 0.06846, 0.79, 0.4818, 0.3463, 0.4818, 0.1732, 0.516, 0.1732, 0.516, 0.3463, 0.06846, 0.409, 0.06846, 0.5822, 0.03423, 0.5822, 0.03423, 0.409, 0.8502, 0.1385, 0.8442, 0.1324, 0.8442, 0.1039, 0.8502, 0.1039, 0.8099, 0.3463, 0.7818, 0.3463, 0.7818, 0.1732, 0.8099, 0.1732, 0.9408, 0.6926, 0.9347, 0.6926, 0.9347, 0.5195, 0.9408, 0.5195, 0.8099, 0.5195, 0.7818, 0.5195, 0.7818, 0.3463, 0.8099, 0.3463, 0.9447, 0.3117, 0.9508, 0.3117, 0.9508, 0.4848, 0.9447, 0.4848, 0.8631, 0.9131, 0.857, 0.9131, 0.857, 0.8846, 0.8631, 0.8785, 0.816, 0.1385, 0.816, 0.1324, 0.8442, 0.1324, 0.8502, 0.1385, 0.8631, 0.8785, 0.857, 0.8846, 0.8288, 0.8846, 0.8288, 0.8785, 0.1321, 0.8073, 0.1321, 0.7813, 0.1373, 0.7813, 0.1373, 0.8073, 0.8666, 0.3907, 0.8477, 0.4083, 0.8477, 0.1907, 0.8666, 0.1732, 0.5794, 0.8788, 0.5794, 0.8528, 0.5845, 0.8528, 0.5845, 0.8788, 0.1316, 0.8173, 0.1127, 0.7997, 0.1127, 0.5822, 0.1316, 0.5998, 0.2703, 0.6797, 0.2703, 0.5195, 0.2755, 0.5195, 0.2755, 0.6797, 0.5845, 0.6926, 0.5845, 0.8528, 0.5794, 0.8528, 0.5794, 0.6926, 0.1373, 0.7554, 0.1373, 0.7813, 0.1321, 0.7813, 0.1321, 0.7554, 0.8856, 0.6609, 0.9045, 0.6434, 0.9045, 0.8609, 0.8856, 0.8785, 0.4052, 0.8918, 0.4052, 0.8658, 0.4103, 0.8658, 0.4103, 0.8918, 0.01743, 0.2359, 0.0, 0.2168, 0.01743, 0.0, 0.03487, 0.01907, 0.9653, 0.0, 0.9653, 0.1602, 0.9601, 0.1602, 0.9601, 0.0, 0.9755, 0.1602, 0.9755, 0.0, 0.9807, 0.0, 0.9807, 0.1602, 0.8151, 0.9304, 0.8151, 0.9044, 0.8202, 0.9044, 0.8202, 0.9304, 0.8288, 0.8609, 0.8099, 0.8785, 0.8099, 0.6609, 0.8288, 0.6434, 0.231, 0.8788, 0.231, 0.8528, 0.2361, 0.8528, 0.2361, 0.8788, 0.8477, 0.4083, 0.8288, 0.3907, 0.8288, 0.1732, 0.8477, 0.1907, 0.9704, 5.161e-09, 0.9704, 0.1602, 0.9653, 0.1602, 0.9653, 0.0, 0.9877, 0.4719, 0.9877, 0.3117, 0.9928, 0.3117, 0.9928, 0.4719, 0.1027, 0.8073, 0.1027, 0.7813, 0.1078, 0.7813, 0.1078, 0.8073, 0.8288, 0.6258, 0.8099, 0.6434, 0.8099, 0.4258, 0.8288, 0.4083, 0.3004, 0.8918, 0.3004, 0.8658, 0.3056, 0.8658, 0.3056, 0.8918, 0.8099, 0.1732, 0.8288, 0.1907, 0.8288, 0.4083, 0.8099, 0.3907, 0.9897, 0.5195, 0.9897, 0.6797, 0.9846, 0.6797, 0.9846, 0.5195, 0.9846, 0.5195, 0.9846, 0.6797, 0.9795, 0.6797, 0.9795, 0.5195, 0.2764, 0.1732, 0.2764, 0.0, 0.3106, 0.0, 0.3106, 0.1732, 0.1737, 0.1732, 0.1737, 0.0, 0.2079, 0.0, 0.2079, 0.1732, 0.9187, 0.1039, 0.9126, 0.09777, 0.9126, 0.06926, 0.9187, 0.06926, 0.02818, 0.7554, 2.04e-08, 0.7554, 0.0, 0.5822, 0.02818, 0.5822, 0.9347, 0.6926, 0.9287, 0.6926, 0.9287, 0.5195, 0.9347, 0.5195, 0.373, 0.5195, 0.4012, 0.5195, 0.4012, 0.6926, 0.373, 0.6926, 0.6283, 0.8658, 0.6223, 0.8658, 0.6223, 0.6926, 0.6283, 0.6926, 0.9045, 0.4156, 0.9045, 0.4095, 0.9326, 0.4095, 0.9387, 0.4156, 0.8845, 0.1039, 0.8845, 0.09777, 0.9126, 0.09777, 0.9187, 0.1039, 0.9387, 0.4156, 0.9326, 0.4095, 0.9326, 0.381, 0.9387, 0.381, 0.4133, 0.1732, 0.4133, 0.0, 0.4476, 0.0, 0.4476, 0.1732, 0.3791, 0.1732, 0.3791, 0.0, 0.4133, 0.0, 0.4133, 0.1732, 0.8502, 0.06926, 0.8442, 0.07539, 0.816, 0.07539, 0.816, 0.06926, 0.373, 0.6926, 0.3449, 0.6926, 0.3449, 0.5195, 0.373, 0.5195, 0.1382, 0.7554, 0.1321, 0.7554, 0.1321, 0.5822, 0.1382, 0.5822, 0.6409, 0.3463, 0.6127, 0.3463, 0.6127, 0.1732, 0.6409, 0.1732, 0.9045, 0.6926, 0.9105, 0.6926, 0.9105, 0.8658, 0.9045, 0.8658, 0.9045, 0.2424, 0.9045, 0.2363, 0.9326, 0.2363, 0.9387, 0.2424, 0.8502, 0.1039, 0.8442, 0.1039, 0.8442, 0.07539, 0.8502, 0.06926, 0.9387, 0.2424, 0.9326, 0.2363, 0.9326, 0.2078, 0.9387, 0.2078, 0.4476, 0.5195, 0.4476, 0.3463, 0.4818, 0.3463, 0.4818, 0.5195, 0.2422, 0.1732, 0.2422, 0.0, 0.2764, 0.0, 0.2764, 0.1732, 0.1369, 0.8593, 0.1309, 0.8531, 0.1309, 0.8246, 0.1369, 0.8246, 0.6409, 0.1732, 0.669, 0.1732, 0.669, 0.3463, 0.6409, 0.3463, 0.9287, 0.6926, 0.9347, 0.6926, 0.9347, 0.8658, 0.9287, 0.8658, 0.6127, 0.5195, 0.5845, 0.5195, 0.5845, 0.3463, 0.6127, 0.3463, 0.1677, 0.5195, 0.1737, 0.5195, 0.1737, 0.6926, 0.1677, 0.6926, 0.9045, 0.2771, 0.9105, 0.2771, 0.9105, 0.3056, 0.9045, 0.3117, 0.1027, 0.8593, 0.1027, 0.8531, 0.1309, 0.8531, 0.1369, 0.8593, 0.9045, 0.3117, 0.9105, 0.3056, 0.9387, 0.3056, 0.9387, 0.3117, 0.1395, 0.1732, 0.1395, 0.0, 0.1737, 0.0, 0.1737, 0.1732, 0.4133, 0.1732, 0.4133, 0.3463, 0.3791, 0.3463, 0.3791, 0.1732, 0.8502, 0.03463, 0.8442, 0.02851, 0.8442, 5.161e-09, 0.8502, 0.0, 0.51, 0.6926, 0.4818, 0.6926, 0.4818, 0.5195, 0.51, 0.5195, 0.4725, 0.8658, 0.4665, 0.8658, 0.4665, 0.6926, 0.4725, 0.6926, 0.669, 0.6926, 0.6409, 0.6926, 0.6409, 0.5195, 0.669, 0.5195, 0.9226, 0.5195, 0.9287, 0.5195, 0.9287, 0.6926, 0.9226, 0.6926, 0.8845, 0.1385, 0.8784, 0.1385, 0.8784, 0.11, 0.8845, 0.1039, 0.816, 0.03463, 0.816, 0.02851, 0.8442, 0.02851, 0.8502, 0.03463, 0.8845, 0.1039, 0.8784, 0.11, 0.8502, 0.11, 0.8502, 0.1039])
me_cube_005.use_remesh_preserve_volume = False
me_cube_005.use_remesh_preserve_attributes = False
me_cube_005.use_mirror_vertex_groups = False
me_cube_005.update()

# ---- objects
ob_cube = bpy.data.objects.new('Cube', me_cube_005)
ob_lamp = bpy.data.objects.new('Lamp', light_lamp)
ob_camera = bpy.data.objects.new('Camera', cam_camera)

# ---- transforms, parenting, visibility, modifiers, constraints
ob_cube.location = (0.0, 0.0, 0.0)
ob_cube.lineart.crease_threshold = 0.0
ob_lamp.location = (4.076, 1.005, 5.904)
ob_lamp.rotation_euler = (0.6503, 0.05522, 1.866)
ob_lamp.lock_rotations_4d = False
ob_lamp.empty_display_type = 'ARROWS'
ob_lamp.color = (0.0, 0.0, 0.0, 0.0)
ob_lamp.lineart.crease_threshold = 0.0
ob_camera.location = (7.481, -6.508, 5.344)
ob_camera.rotation_euler = (1.109, 0.0, 0.8149)
ob_camera.lock_rotations_4d = False
ob_camera.empty_display_type = 'ARROWS'
ob_camera.color = (0.0, 0.0, 0.0, 0.0)
ob_camera.display_type = 'WIRE'
ob_camera.lineart.crease_threshold = 0.0

# ---- collection membership
col_collection_1.objects.link(ob_cube)
col_collection_1.objects.link(ob_lamp)
col_collection_1.objects.link(ob_camera)

# ---- scene / render settings (as saved in the file)
scene.camera = ob_camera
scene.frame_start = 1; scene.frame_end = 250; scene.frame_set(1)
scene.render.engine = 'BLENDER_EEVEE_NEXT'
scene.render.resolution_percentage = 50
scene.render.dither_intensity = 0.0
scene.cycles.use_denoising = False
scene.cycles.samples = 128
scene.cycles.sampling_pattern = 'TABULATED_SOBOL'
scene.cycles.use_adaptive_sampling = False
scene.cycles.use_light_tree = False
scene.cycles.blur_glossy = 0.0
scene.cycles.sample_clamp_indirect = 0.0
scene.view_settings.view_transform = 'Standard'
bpy.context.view_layer.update()
